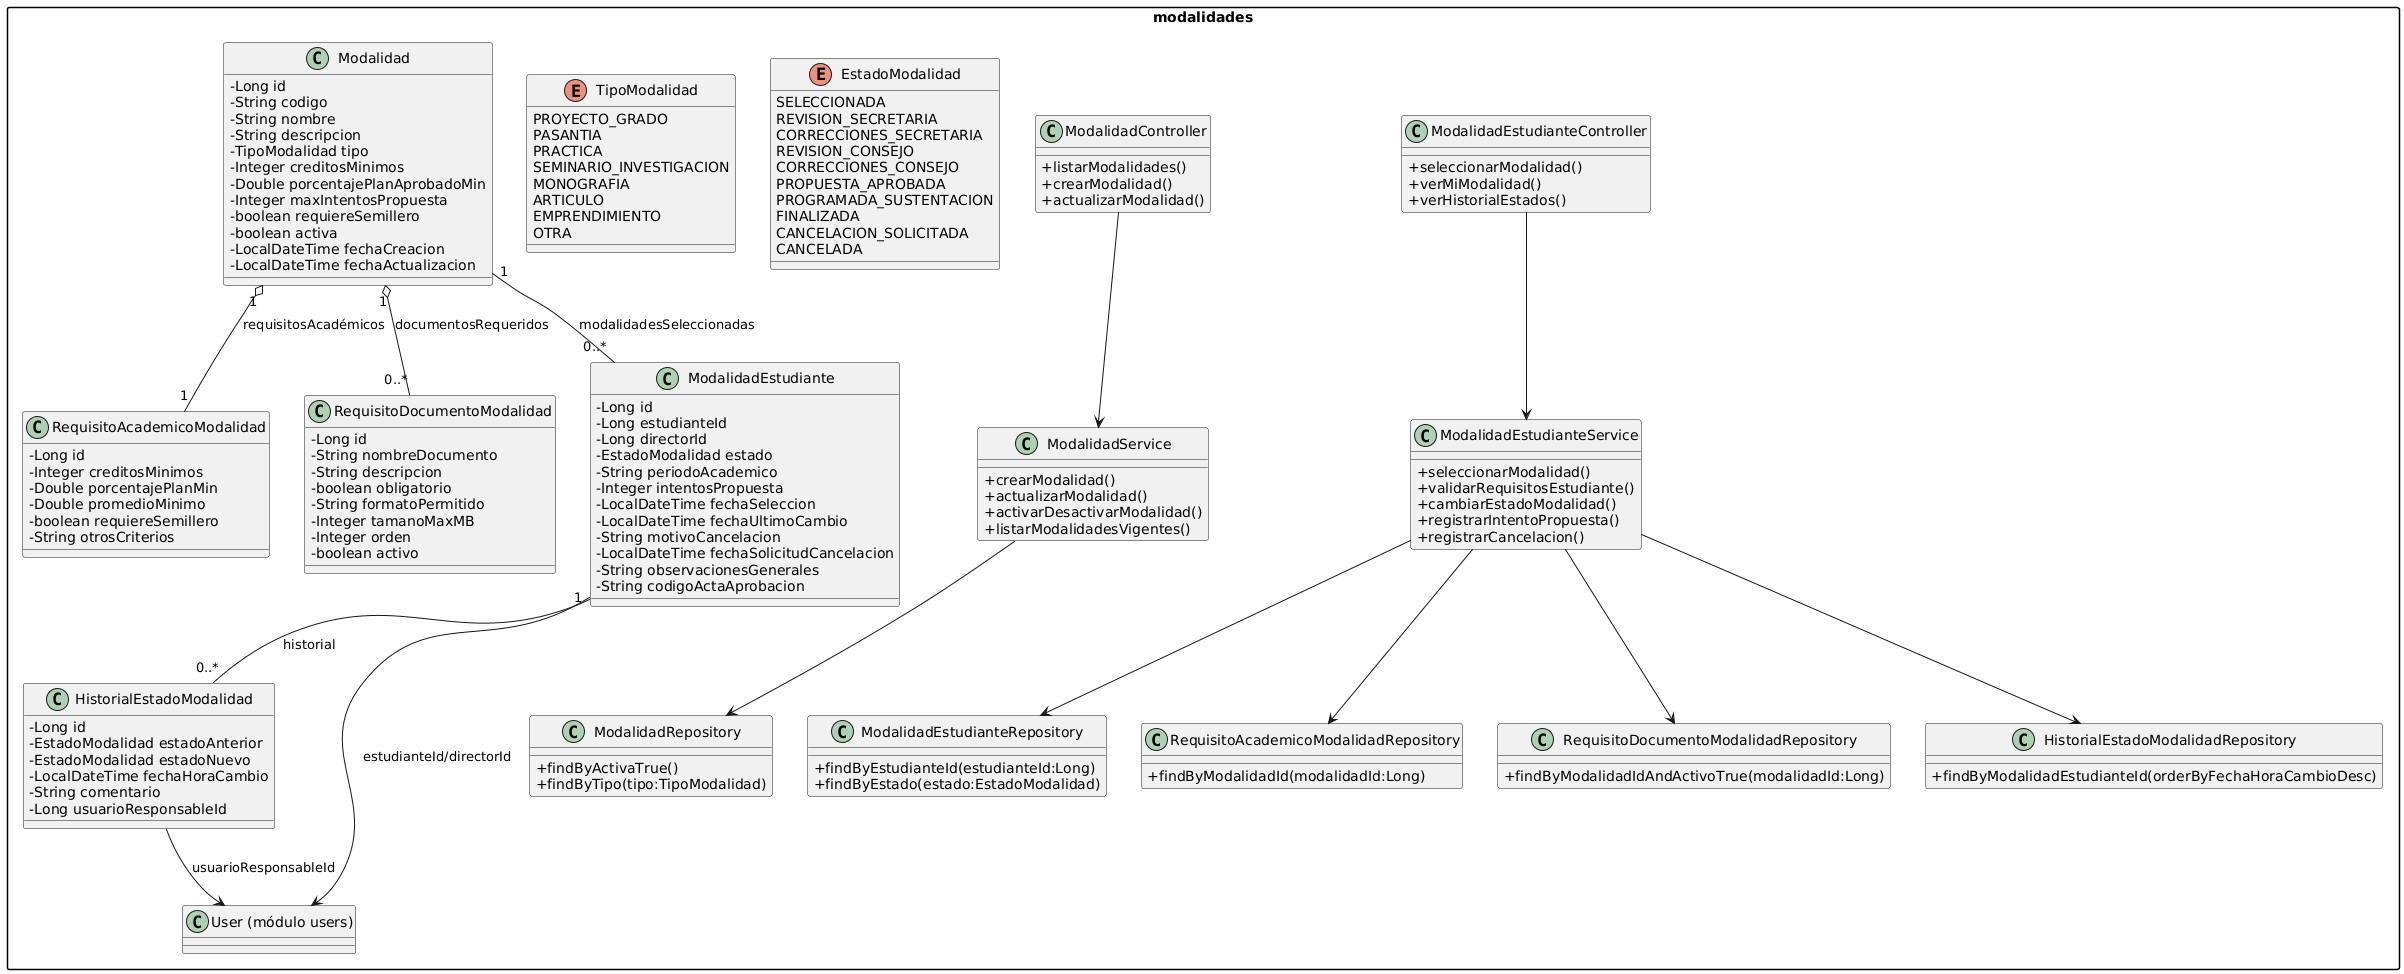

The diagram above was rendered by PlantUML. Its source (embedded in the PNG):
@startuml
skinparam packageStyle rectangle
skinparam classAttributeIconSize 0

package "modalidades" {

    class Modalidad {
        - Long id
        - String codigo
        - String nombre
        - String descripcion
        - TipoModalidad tipo
        - Integer creditosMinimos
        - Double porcentajePlanAprobadoMin
        - Integer maxIntentosPropuesta
        - boolean requiereSemillero
        - boolean activa
        - LocalDateTime fechaCreacion
        - LocalDateTime fechaActualizacion
    }

    enum TipoModalidad {
        PROYECTO_GRADO
        PASANTIA
        PRACTICA
        SEMINARIO_INVESTIGACION
        MONOGRAFIA
        ARTICULO
        EMPRENDIMIENTO
        OTRA
    }

    class RequisitoAcademicoModalidad {
        - Long id
        - Integer creditosMinimos
        - Double porcentajePlanMin
        - Double promedioMinimo
        - boolean requiereSemillero
        - String otrosCriterios
    }

    class RequisitoDocumentoModalidad {
        - Long id
        - String nombreDocumento
        - String descripcion
        - boolean obligatorio
        - String formatoPermitido
        - Integer tamanoMaxMB
        - Integer orden
        - boolean activo
    }

    enum EstadoModalidad {
        SELECCIONADA
        REVISION_SECRETARIA
        CORRECCIONES_SECRETARIA
        REVISION_CONSEJO
        CORRECCIONES_CONSEJO
        PROPUESTA_APROBADA
        PROGRAMADA_SUSTENTACION
        FINALIZADA
        CANCELACION_SOLICITADA
        CANCELADA
    }

    class ModalidadEstudiante {
        - Long id
        - Long estudianteId
        - Long directorId
        - EstadoModalidad estado
        - String periodoAcademico
        - Integer intentosPropuesta
        - LocalDateTime fechaSeleccion
        - LocalDateTime fechaUltimoCambio
        - String motivoCancelacion
        - LocalDateTime fechaSolicitudCancelacion
        - String observacionesGenerales
        - String codigoActaAprobacion
    }

    class HistorialEstadoModalidad {
        - Long id
        - EstadoModalidad estadoAnterior
        - EstadoModalidad estadoNuevo
        - LocalDateTime fechaHoraCambio
        - String comentario
        - Long usuarioResponsableId
    }

    class ModalidadService {
        + crearModalidad()
        + actualizarModalidad()
        + activarDesactivarModalidad()
        + listarModalidadesVigentes()
    }

    class ModalidadEstudianteService {
        + seleccionarModalidad()
        + validarRequisitosEstudiante()
        + cambiarEstadoModalidad()
        + registrarIntentoPropuesta()
        + registrarCancelacion()
    }

    class ModalidadController {
        + listarModalidades()
        + crearModalidad()
        + actualizarModalidad()
    }

    class ModalidadEstudianteController {
        + seleccionarModalidad()
        + verMiModalidad()
        + verHistorialEstados()
    }

    class ModalidadRepository {
        + findByActivaTrue()
        + findByTipo(tipo:TipoModalidad)
    }

    class ModalidadEstudianteRepository {
        + findByEstudianteId(estudianteId:Long)
        + findByEstado(estado:EstadoModalidad)
    }

    class RequisitoAcademicoModalidadRepository {
        + findByModalidadId(modalidadId:Long)
    }

    class RequisitoDocumentoModalidadRepository {
        + findByModalidadIdAndActivoTrue(modalidadId:Long)
    }

    class HistorialEstadoModalidadRepository {
        + findByModalidadEstudianteId(orderByFechaHoraCambioDesc)
    }

    ' Relaciones internas módulo
    Modalidad "1" o-- "1" RequisitoAcademicoModalidad : requisitosAcadémicos
    Modalidad "1" o-- "0..*" RequisitoDocumentoModalidad : documentosRequeridos
    Modalidad "1" -- "0..*" ModalidadEstudiante : modalidadesSeleccionadas
    ModalidadEstudiante "1" -- "0..*" HistorialEstadoModalidad : historial

    ' Referencias a User (de módulo users) vía IDs
    ModalidadEstudiante --> "User (módulo users)" : estudianteId/directorId
    HistorialEstadoModalidad --> "User (módulo users)" : usuarioResponsableId

    ModalidadService --> ModalidadRepository
    ModalidadEstudianteService --> ModalidadEstudianteRepository
    ModalidadEstudianteService --> RequisitoAcademicoModalidadRepository
    ModalidadEstudianteService --> RequisitoDocumentoModalidadRepository
    ModalidadEstudianteService --> HistorialEstadoModalidadRepository

    ModalidadController --> ModalidadService
    ModalidadEstudianteController --> ModalidadEstudianteService
}
@enduml